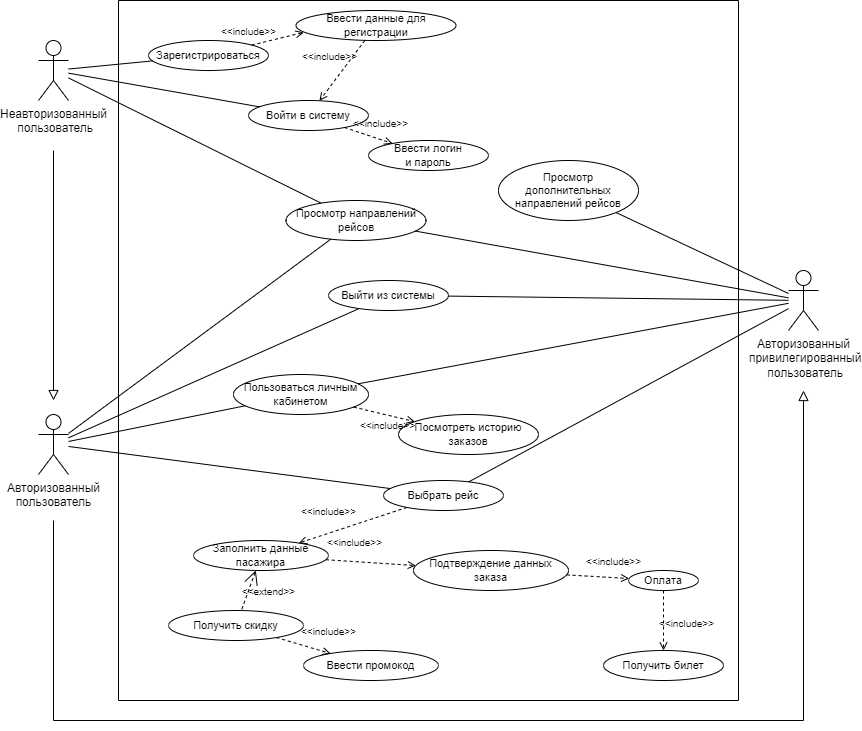

The diagram above was exported from draw.io. Its source (the exported page's mxGraphModel, read from the mxfile embedded in the PNG):
<mxGraphModel dx="1292" dy="651" grid="1" gridSize="10" guides="1" tooltips="1" connect="1" arrows="1" fold="1" page="1" pageScale="1" pageWidth="1169" pageHeight="827" math="0" shadow="0">
  <root>
    <mxCell id="0" />
    <mxCell id="1" parent="0" />
    <mxCell id="_k2KS0LtXh4YR4TdPObz-1" value="Неавторизованный&lt;br&gt;&amp;nbsp;пользователь" style="shape=umlActor;verticalLabelPosition=bottom;verticalAlign=top;html=1;outlineConnect=0;" parent="1" vertex="1">
      <mxGeometry x="120" y="40" width="30" height="60" as="geometry" />
    </mxCell>
    <mxCell id="_k2KS0LtXh4YR4TdPObz-3" value="Авторизованный&lt;br&gt;пользователь" style="shape=umlActor;verticalLabelPosition=bottom;verticalAlign=top;html=1;outlineConnect=0;" parent="1" vertex="1">
      <mxGeometry x="120" y="414" width="30" height="60" as="geometry" />
    </mxCell>
    <mxCell id="_k2KS0LtXh4YR4TdPObz-9" value="" style="endArrow=none;html=1;rounded=0;" parent="1" edge="1">
      <mxGeometry width="50" height="50" relative="1" as="geometry">
        <mxPoint x="200" y="700" as="sourcePoint" />
        <mxPoint x="200" as="targetPoint" />
      </mxGeometry>
    </mxCell>
    <mxCell id="_k2KS0LtXh4YR4TdPObz-10" value="" style="endArrow=none;html=1;rounded=0;" parent="1" edge="1">
      <mxGeometry width="50" height="50" relative="1" as="geometry">
        <mxPoint x="820" y="700" as="sourcePoint" />
        <mxPoint x="820" as="targetPoint" />
      </mxGeometry>
    </mxCell>
    <mxCell id="_k2KS0LtXh4YR4TdPObz-11" value="Войти в систему" style="ellipse;whiteSpace=wrap;html=1;fontSize=11;" parent="1" vertex="1">
      <mxGeometry x="330" y="100" width="120" height="30" as="geometry" />
    </mxCell>
    <mxCell id="_k2KS0LtXh4YR4TdPObz-12" value="Выйти из системы" style="ellipse;whiteSpace=wrap;html=1;fontSize=11;" parent="1" vertex="1">
      <mxGeometry x="410" y="280" width="120" height="30" as="geometry" />
    </mxCell>
    <mxCell id="_k2KS0LtXh4YR4TdPObz-13" value="Зарегистрироваться" style="ellipse;whiteSpace=wrap;html=1;fontSize=11;" parent="1" vertex="1">
      <mxGeometry x="230" y="40" width="120" height="30" as="geometry" />
    </mxCell>
    <mxCell id="_k2KS0LtXh4YR4TdPObz-14" value="" style="endArrow=none;html=1;rounded=0;" parent="1" source="_k2KS0LtXh4YR4TdPObz-12" target="_k2KS0LtXh4YR4TdPObz-3" edge="1">
      <mxGeometry width="50" height="50" relative="1" as="geometry">
        <mxPoint x="320" y="280" as="sourcePoint" />
        <mxPoint x="170" y="470" as="targetPoint" />
      </mxGeometry>
    </mxCell>
    <mxCell id="_k2KS0LtXh4YR4TdPObz-16" value="" style="endArrow=none;html=1;rounded=0;" parent="1" source="_k2KS0LtXh4YR4TdPObz-1" target="_k2KS0LtXh4YR4TdPObz-13" edge="1">
      <mxGeometry width="50" height="50" relative="1" as="geometry">
        <mxPoint x="320" y="280" as="sourcePoint" />
        <mxPoint x="370" y="230" as="targetPoint" />
      </mxGeometry>
    </mxCell>
    <mxCell id="_k2KS0LtXh4YR4TdPObz-17" value="" style="endArrow=none;html=1;rounded=0;" parent="1" source="_k2KS0LtXh4YR4TdPObz-1" target="_k2KS0LtXh4YR4TdPObz-11" edge="1">
      <mxGeometry width="50" height="50" relative="1" as="geometry">
        <mxPoint x="145" y="80" as="sourcePoint" />
        <mxPoint x="400" y="45" as="targetPoint" />
      </mxGeometry>
    </mxCell>
    <mxCell id="_k2KS0LtXh4YR4TdPObz-22" value="Ввести логин &lt;br&gt;и пароль" style="ellipse;whiteSpace=wrap;html=1;fontSize=11;" parent="1" vertex="1">
      <mxGeometry x="450" y="140" width="120" height="30" as="geometry" />
    </mxCell>
    <mxCell id="_k2KS0LtXh4YR4TdPObz-24" value="&lt;font style=&quot;font-size: 10px;&quot;&gt;&amp;lt;&amp;lt;include&amp;gt;&amp;gt;&lt;/font&gt;" style="edgeStyle=none;html=1;endArrow=open;verticalAlign=bottom;dashed=1;labelBackgroundColor=none;rounded=0;fontSize=11;" parent="1" source="_k2KS0LtXh4YR4TdPObz-11" target="_k2KS0LtXh4YR4TdPObz-22" edge="1">
      <mxGeometry x="0.4219" y="7" width="160" relative="1" as="geometry">
        <mxPoint x="485" y="136" as="sourcePoint" />
        <mxPoint x="560" y="139" as="targetPoint" />
        <mxPoint as="offset" />
      </mxGeometry>
    </mxCell>
    <mxCell id="_k2KS0LtXh4YR4TdPObz-26" value="Ввести данные для регистрации" style="ellipse;whiteSpace=wrap;html=1;fontSize=11;" parent="1" vertex="1">
      <mxGeometry x="377.5" y="10" width="160" height="30" as="geometry" />
    </mxCell>
    <mxCell id="_k2KS0LtXh4YR4TdPObz-27" value="&lt;font style=&quot;font-size: 10px;&quot;&gt;&amp;lt;&amp;lt;include&amp;gt;&amp;gt;&lt;/font&gt;" style="edgeStyle=none;html=1;endArrow=open;verticalAlign=bottom;dashed=1;labelBackgroundColor=none;rounded=0;fontSize=11;entryX=0.048;entryY=0.731;entryDx=0;entryDy=0;entryPerimeter=0;" parent="1" source="_k2KS0LtXh4YR4TdPObz-13" target="_k2KS0LtXh4YR4TdPObz-26" edge="1">
      <mxGeometry x="-1" y="6" width="160" relative="1" as="geometry">
        <mxPoint x="350" y="55" as="sourcePoint" />
        <mxPoint x="580" y="35" as="targetPoint" />
        <mxPoint x="-2" y="1" as="offset" />
      </mxGeometry>
    </mxCell>
    <mxCell id="_k2KS0LtXh4YR4TdPObz-28" value="" style="endArrow=block;html=1;rounded=0;align=center;verticalAlign=bottom;endFill=0;labelBackgroundColor=none;endSize=8;" parent="1" edge="1">
      <mxGeometry relative="1" as="geometry">
        <mxPoint x="135" y="150" as="sourcePoint" />
        <mxPoint x="135" y="400" as="targetPoint" />
      </mxGeometry>
    </mxCell>
    <mxCell id="_k2KS0LtXh4YR4TdPObz-29" value="" style="resizable=0;html=1;align=center;verticalAlign=top;labelBackgroundColor=none;" parent="_k2KS0LtXh4YR4TdPObz-28" connectable="0" vertex="1">
      <mxGeometry relative="1" as="geometry" />
    </mxCell>
    <mxCell id="_k2KS0LtXh4YR4TdPObz-30" value="Пользоваться личным кабинетом" style="ellipse;whiteSpace=wrap;html=1;fontSize=11;" parent="1" vertex="1">
      <mxGeometry x="315" y="374" width="135" height="40" as="geometry" />
    </mxCell>
    <mxCell id="_k2KS0LtXh4YR4TdPObz-31" value="Посмотреть историю заказов" style="ellipse;whiteSpace=wrap;html=1;fontSize=11;" parent="1" vertex="1">
      <mxGeometry x="480" y="414" width="140" height="40" as="geometry" />
    </mxCell>
    <mxCell id="_k2KS0LtXh4YR4TdPObz-33" value="&lt;font style=&quot;font-size: 10px;&quot;&gt;&amp;lt;&amp;lt;include&amp;gt;&amp;gt;&lt;/font&gt;" style="edgeStyle=none;html=1;endArrow=open;verticalAlign=bottom;dashed=1;labelBackgroundColor=none;rounded=0;fontSize=11;" parent="1" source="_k2KS0LtXh4YR4TdPObz-30" target="_k2KS0LtXh4YR4TdPObz-31" edge="1">
      <mxGeometry x="0.2219" y="-19" width="160" relative="1" as="geometry">
        <mxPoint x="498" y="332" as="sourcePoint" />
        <mxPoint x="570" y="290" as="targetPoint" />
        <mxPoint as="offset" />
      </mxGeometry>
    </mxCell>
    <mxCell id="_k2KS0LtXh4YR4TdPObz-34" value="" style="endArrow=none;html=1;rounded=0;" parent="1" source="_k2KS0LtXh4YR4TdPObz-3" target="_k2KS0LtXh4YR4TdPObz-30" edge="1">
      <mxGeometry width="50" height="50" relative="1" as="geometry">
        <mxPoint x="160" y="450" as="sourcePoint" />
        <mxPoint x="350" y="480" as="targetPoint" />
      </mxGeometry>
    </mxCell>
    <mxCell id="_k2KS0LtXh4YR4TdPObz-38" value="Выбрать рейс" style="ellipse;whiteSpace=wrap;html=1;fontSize=11;" parent="1" vertex="1">
      <mxGeometry x="465" y="480" width="120" height="30" as="geometry" />
    </mxCell>
    <mxCell id="_k2KS0LtXh4YR4TdPObz-40" value="Заполнить данные пасажира" style="ellipse;whiteSpace=wrap;html=1;fontSize=11;" parent="1" vertex="1">
      <mxGeometry x="275" y="540" width="135" height="30" as="geometry" />
    </mxCell>
    <mxCell id="_k2KS0LtXh4YR4TdPObz-41" value="&lt;font style=&quot;font-size: 10px;&quot;&gt;&amp;lt;&amp;lt;include&amp;gt;&amp;gt;&lt;/font&gt;" style="edgeStyle=none;html=1;endArrow=open;verticalAlign=bottom;dashed=1;labelBackgroundColor=none;rounded=0;fontSize=11;" parent="1" source="_k2KS0LtXh4YR4TdPObz-38" target="_k2KS0LtXh4YR4TdPObz-40" edge="1">
      <mxGeometry x="0.3801" y="-12" width="160" relative="1" as="geometry">
        <mxPoint x="420" y="409" as="sourcePoint" />
        <mxPoint x="490" y="385" as="targetPoint" />
        <mxPoint as="offset" />
        <Array as="points" />
      </mxGeometry>
    </mxCell>
    <mxCell id="_k2KS0LtXh4YR4TdPObz-42" value="Подтверждение данных заказа" style="ellipse;whiteSpace=wrap;html=1;fontSize=11;" parent="1" vertex="1">
      <mxGeometry x="495" y="550" width="155" height="40" as="geometry" />
    </mxCell>
    <mxCell id="_k2KS0LtXh4YR4TdPObz-43" value="&lt;font style=&quot;font-size: 10px;&quot;&gt;&amp;lt;&amp;lt;include&amp;gt;&amp;gt;&lt;/font&gt;" style="edgeStyle=none;html=1;endArrow=open;verticalAlign=bottom;dashed=1;labelBackgroundColor=none;rounded=0;fontSize=11;" parent="1" source="_k2KS0LtXh4YR4TdPObz-40" target="_k2KS0LtXh4YR4TdPObz-42" edge="1">
      <mxGeometry x="-0.3846" y="10" width="160" relative="1" as="geometry">
        <mxPoint x="537.5" y="310.0000000000001" as="sourcePoint" />
        <mxPoint x="610" y="356" as="targetPoint" />
        <mxPoint as="offset" />
        <Array as="points" />
      </mxGeometry>
    </mxCell>
    <mxCell id="_k2KS0LtXh4YR4TdPObz-44" value="&lt;font style=&quot;font-size: 10px;&quot;&gt;&amp;lt;&amp;lt;include&amp;gt;&amp;gt;&lt;/font&gt;" style="edgeStyle=none;html=1;endArrow=open;verticalAlign=bottom;dashed=1;labelBackgroundColor=none;rounded=0;fontSize=11;" parent="1" source="_k2KS0LtXh4YR4TdPObz-42" target="_k2KS0LtXh4YR4TdPObz-51" edge="1">
      <mxGeometry x="0.5152" y="7" width="160" relative="1" as="geometry">
        <mxPoint x="680" y="220" as="sourcePoint" />
        <mxPoint x="723.3974852831082" y="583.3589941132434" as="targetPoint" />
        <mxPoint as="offset" />
        <Array as="points" />
      </mxGeometry>
    </mxCell>
    <mxCell id="_k2KS0LtXh4YR4TdPObz-46" value="Получить скидку" style="ellipse;whiteSpace=wrap;html=1;fontSize=11;" parent="1" vertex="1">
      <mxGeometry x="250" y="610" width="135" height="30" as="geometry" />
    </mxCell>
    <mxCell id="_k2KS0LtXh4YR4TdPObz-48" value="&lt;font style=&quot;font-size: 10px;&quot;&gt;&amp;lt;&amp;lt;extend&amp;gt;&amp;gt;&lt;/font&gt;" style="edgeStyle=none;html=1;startArrow=open;endArrow=none;startSize=12;verticalAlign=bottom;dashed=1;labelBackgroundColor=none;rounded=0;fontSize=11;" parent="1" source="_k2KS0LtXh4YR4TdPObz-40" target="_k2KS0LtXh4YR4TdPObz-46" edge="1">
      <mxGeometry x="0.1235" y="22" width="160" relative="1" as="geometry">
        <mxPoint x="505" y="313" as="sourcePoint" />
        <mxPoint x="540" y="70" as="targetPoint" />
        <mxPoint as="offset" />
      </mxGeometry>
    </mxCell>
    <mxCell id="_k2KS0LtXh4YR4TdPObz-49" value="Ввести промокод" style="ellipse;whiteSpace=wrap;html=1;fontSize=11;" parent="1" vertex="1">
      <mxGeometry x="385" y="650" width="135" height="30" as="geometry" />
    </mxCell>
    <mxCell id="_k2KS0LtXh4YR4TdPObz-50" value="&lt;font style=&quot;font-size: 10px;&quot;&gt;&amp;lt;&amp;lt;include&amp;gt;&amp;gt;&lt;/font&gt;" style="edgeStyle=none;html=1;endArrow=open;verticalAlign=bottom;dashed=1;labelBackgroundColor=none;rounded=0;fontSize=11;" parent="1" source="_k2KS0LtXh4YR4TdPObz-46" target="_k2KS0LtXh4YR4TdPObz-49" edge="1">
      <mxGeometry x="0.8017" y="12" width="160" relative="1" as="geometry">
        <mxPoint x="531.1077650865298" y="240.75225856659267" as="sourcePoint" />
        <mxPoint x="820" y="310" as="targetPoint" />
        <mxPoint as="offset" />
        <Array as="points" />
      </mxGeometry>
    </mxCell>
    <mxCell id="_k2KS0LtXh4YR4TdPObz-51" value="Оплата" style="ellipse;whiteSpace=wrap;html=1;fontSize=11;" parent="1" vertex="1">
      <mxGeometry x="710" y="570" width="70" height="20" as="geometry" />
    </mxCell>
    <mxCell id="HZG0I5d0wnH09WRsUlbW-1" value="Получить билет" style="ellipse;whiteSpace=wrap;html=1;fontSize=11;" parent="1" vertex="1">
      <mxGeometry x="685" y="650" width="120" height="30" as="geometry" />
    </mxCell>
    <mxCell id="HZG0I5d0wnH09WRsUlbW-2" value="&lt;font style=&quot;font-size: 10px;&quot;&gt;&amp;lt;&amp;lt;include&amp;gt;&amp;gt;&lt;/font&gt;" style="edgeStyle=none;html=1;endArrow=open;verticalAlign=bottom;dashed=1;labelBackgroundColor=none;rounded=0;fontSize=11;" parent="1" source="_k2KS0LtXh4YR4TdPObz-51" target="HZG0I5d0wnH09WRsUlbW-1" edge="1">
      <mxGeometry x="0.4086" y="23" width="160" relative="1" as="geometry">
        <mxPoint x="742" y="191" as="sourcePoint" />
        <mxPoint x="772" y="169" as="targetPoint" />
        <mxPoint as="offset" />
        <Array as="points" />
      </mxGeometry>
    </mxCell>
    <mxCell id="QMg7vxL0QYXOsWD1B100-1" value="&lt;font style=&quot;font-size: 10px;&quot;&gt;&amp;lt;&amp;lt;include&amp;gt;&amp;gt;&lt;/font&gt;" style="edgeStyle=none;html=1;endArrow=open;verticalAlign=bottom;dashed=1;labelBackgroundColor=none;rounded=0;fontSize=11;" parent="1" source="_k2KS0LtXh4YR4TdPObz-26" target="_k2KS0LtXh4YR4TdPObz-11" edge="1">
      <mxGeometry x="0.0932" y="-13" width="160" relative="1" as="geometry">
        <mxPoint x="410" y="113" as="sourcePoint" />
        <mxPoint x="463" y="90" as="targetPoint" />
        <mxPoint as="offset" />
      </mxGeometry>
    </mxCell>
    <mxCell id="vpmLElW-66WBQ12sMnTZ-1" value="Просмотр направлений рейсов" style="ellipse;whiteSpace=wrap;html=1;fontSize=11;" parent="1" vertex="1">
      <mxGeometry x="367.5" y="200" width="140" height="40" as="geometry" />
    </mxCell>
    <mxCell id="vpmLElW-66WBQ12sMnTZ-2" value="" style="endArrow=none;html=1;rounded=0;" parent="1" source="_k2KS0LtXh4YR4TdPObz-1" target="vpmLElW-66WBQ12sMnTZ-1" edge="1">
      <mxGeometry width="50" height="50" relative="1" as="geometry">
        <mxPoint x="145" y="80" as="sourcePoint" />
        <mxPoint x="368" y="144" as="targetPoint" />
      </mxGeometry>
    </mxCell>
    <mxCell id="vpmLElW-66WBQ12sMnTZ-3" value="" style="endArrow=none;html=1;rounded=0;" parent="1" source="_k2KS0LtXh4YR4TdPObz-3" target="vpmLElW-66WBQ12sMnTZ-1" edge="1">
      <mxGeometry width="50" height="50" relative="1" as="geometry">
        <mxPoint x="155" y="90" as="sourcePoint" />
        <mxPoint x="378" y="154" as="targetPoint" />
      </mxGeometry>
    </mxCell>
    <mxCell id="vpmLElW-66WBQ12sMnTZ-4" value="" style="endArrow=none;html=1;rounded=0;" parent="1" source="_k2KS0LtXh4YR4TdPObz-3" target="_k2KS0LtXh4YR4TdPObz-38" edge="1">
      <mxGeometry width="50" height="50" relative="1" as="geometry">
        <mxPoint x="160" y="438" as="sourcePoint" />
        <mxPoint x="287" y="299" as="targetPoint" />
        <Array as="points" />
      </mxGeometry>
    </mxCell>
    <mxCell id="vpmLElW-66WBQ12sMnTZ-5" value="" style="endArrow=block;html=1;rounded=0;align=center;verticalAlign=bottom;endFill=0;labelBackgroundColor=none;endSize=8;" parent="1" edge="1">
      <mxGeometry relative="1" as="geometry">
        <mxPoint x="135" y="520" as="sourcePoint" />
        <mxPoint x="885" y="390" as="targetPoint" />
        <Array as="points">
          <mxPoint x="135" y="720" />
          <mxPoint x="885" y="720" />
        </Array>
      </mxGeometry>
    </mxCell>
    <mxCell id="vpmLElW-66WBQ12sMnTZ-6" value="" style="resizable=0;html=1;align=center;verticalAlign=top;labelBackgroundColor=none;" parent="vpmLElW-66WBQ12sMnTZ-5" connectable="0" vertex="1">
      <mxGeometry relative="1" as="geometry" />
    </mxCell>
    <mxCell id="vpmLElW-66WBQ12sMnTZ-8" value="" style="endArrow=none;html=1;rounded=0;" parent="1" edge="1">
      <mxGeometry width="50" height="50" relative="1" as="geometry">
        <mxPoint x="820" as="sourcePoint" />
        <mxPoint x="200" as="targetPoint" />
      </mxGeometry>
    </mxCell>
    <mxCell id="vpmLElW-66WBQ12sMnTZ-9" value="" style="endArrow=none;html=1;rounded=0;" parent="1" edge="1">
      <mxGeometry width="50" height="50" relative="1" as="geometry">
        <mxPoint x="200" y="700" as="sourcePoint" />
        <mxPoint x="820" y="700" as="targetPoint" />
      </mxGeometry>
    </mxCell>
    <mxCell id="pWo55Hx5tlWRsfALFGAU-1" style="edgeStyle=orthogonalEdgeStyle;rounded=0;orthogonalLoop=1;jettySize=auto;html=1;exitX=0.5;exitY=1;exitDx=0;exitDy=0;" parent="1" edge="1">
      <mxGeometry relative="1" as="geometry">
        <mxPoint x="752.5" y="260" as="sourcePoint" />
        <mxPoint x="752.5" y="260" as="targetPoint" />
      </mxGeometry>
    </mxCell>
    <mxCell id="DGi-0pVpckMHLIjK27rM-1" value="Авторизованный&lt;br&gt;&amp;nbsp;привилегированный&lt;br&gt;&amp;nbsp;пользователь" style="shape=umlActor;verticalLabelPosition=bottom;verticalAlign=top;html=1;outlineConnect=0;" parent="1" vertex="1">
      <mxGeometry x="870" y="270" width="30" height="60" as="geometry" />
    </mxCell>
    <mxCell id="DGi-0pVpckMHLIjK27rM-2" value="" style="endArrow=none;html=1;rounded=0;" parent="1" source="_k2KS0LtXh4YR4TdPObz-12" target="DGi-0pVpckMHLIjK27rM-1" edge="1">
      <mxGeometry width="50" height="50" relative="1" as="geometry">
        <mxPoint x="429" y="376" as="sourcePoint" />
        <mxPoint x="160" y="450" as="targetPoint" />
      </mxGeometry>
    </mxCell>
    <mxCell id="DGi-0pVpckMHLIjK27rM-3" value="" style="endArrow=none;html=1;rounded=0;" parent="1" source="_k2KS0LtXh4YR4TdPObz-38" target="DGi-0pVpckMHLIjK27rM-1" edge="1">
      <mxGeometry width="50" height="50" relative="1" as="geometry">
        <mxPoint x="528" y="369" as="sourcePoint" />
        <mxPoint x="920" y="393" as="targetPoint" />
      </mxGeometry>
    </mxCell>
    <mxCell id="DGi-0pVpckMHLIjK27rM-4" value="" style="endArrow=none;html=1;rounded=0;" parent="1" source="_k2KS0LtXh4YR4TdPObz-30" target="DGi-0pVpckMHLIjK27rM-1" edge="1">
      <mxGeometry width="50" height="50" relative="1" as="geometry">
        <mxPoint x="364" y="463" as="sourcePoint" />
        <mxPoint x="920" y="396" as="targetPoint" />
      </mxGeometry>
    </mxCell>
    <mxCell id="DGi-0pVpckMHLIjK27rM-5" value="" style="endArrow=none;html=1;rounded=0;" parent="1" source="vpmLElW-66WBQ12sMnTZ-1" target="DGi-0pVpckMHLIjK27rM-1" edge="1">
      <mxGeometry width="50" height="50" relative="1" as="geometry">
        <mxPoint x="358" y="566" as="sourcePoint" />
        <mxPoint x="920" y="398" as="targetPoint" />
      </mxGeometry>
    </mxCell>
    <mxCell id="DGi-0pVpckMHLIjK27rM-6" value="Просмотр дополнительных направлений рейсов" style="ellipse;whiteSpace=wrap;html=1;fontSize=11;" parent="1" vertex="1">
      <mxGeometry x="580" y="160" width="140" height="60" as="geometry" />
    </mxCell>
    <mxCell id="DGi-0pVpckMHLIjK27rM-7" value="" style="endArrow=none;html=1;rounded=0;" parent="1" source="DGi-0pVpckMHLIjK27rM-6" target="DGi-0pVpckMHLIjK27rM-1" edge="1">
      <mxGeometry width="50" height="50" relative="1" as="geometry">
        <mxPoint x="460" y="310" as="sourcePoint" />
        <mxPoint x="920" y="391" as="targetPoint" />
      </mxGeometry>
    </mxCell>
  </root>
</mxGraphModel>